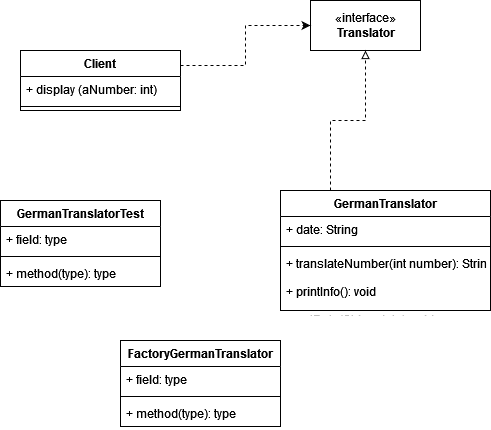

The diagram above was exported from draw.io. Its source (the exported page's mxGraphModel, read from the mxfile embedded in the PNG):
<mxGraphModel dx="1230" dy="646" grid="1" gridSize="10" guides="1" tooltips="1" connect="1" arrows="1" fold="1" page="1" pageScale="1" pageWidth="827" pageHeight="1169" math="0" shadow="0">
  <root>
    <mxCell id="WIyWlLk6GJQsqaUBKTNV-0" />
    <mxCell id="WIyWlLk6GJQsqaUBKTNV-1" parent="WIyWlLk6GJQsqaUBKTNV-0" />
    <mxCell id="ZXjzDjchdi7-iw0jCGnl-0" value="«interface»&lt;br&gt;&lt;div&gt;&lt;b&gt;Translator&lt;/b&gt;&lt;/div&gt;" style="html=1;" vertex="1" parent="WIyWlLk6GJQsqaUBKTNV-1">
      <mxGeometry x="510" y="120" width="110" height="50" as="geometry" />
    </mxCell>
    <mxCell id="ZXjzDjchdi7-iw0jCGnl-1" style="edgeStyle=orthogonalEdgeStyle;rounded=0;orthogonalLoop=1;jettySize=auto;html=1;exitX=1;exitY=0.5;exitDx=0;exitDy=0;entryX=0;entryY=0.5;entryDx=0;entryDy=0;dashed=1;" edge="1" parent="WIyWlLk6GJQsqaUBKTNV-1" target="ZXjzDjchdi7-iw0jCGnl-0">
      <mxGeometry relative="1" as="geometry">
        <mxPoint x="380" y="185" as="sourcePoint" />
      </mxGeometry>
    </mxCell>
    <mxCell id="ZXjzDjchdi7-iw0jCGnl-6" style="edgeStyle=orthogonalEdgeStyle;rounded=0;orthogonalLoop=1;jettySize=auto;html=1;entryX=0.5;entryY=1;entryDx=0;entryDy=0;dashed=1;endArrow=block;endFill=0;" edge="1" parent="WIyWlLk6GJQsqaUBKTNV-1" target="ZXjzDjchdi7-iw0jCGnl-0">
      <mxGeometry relative="1" as="geometry">
        <mxPoint x="530" y="310" as="sourcePoint" />
      </mxGeometry>
    </mxCell>
    <mxCell id="ZXjzDjchdi7-iw0jCGnl-7" value="GermanTranslator" style="swimlane;fontStyle=1;align=center;verticalAlign=top;childLayout=stackLayout;horizontal=1;startSize=26;horizontalStack=0;resizeParent=1;resizeParentMax=0;resizeLast=0;collapsible=1;marginBottom=0;" vertex="1" parent="WIyWlLk6GJQsqaUBKTNV-1">
      <mxGeometry x="480" y="310" width="210" height="120" as="geometry" />
    </mxCell>
    <mxCell id="ZXjzDjchdi7-iw0jCGnl-8" value="+ date: String" style="text;strokeColor=none;fillColor=none;align=left;verticalAlign=top;spacingLeft=4;spacingRight=4;overflow=hidden;rotatable=0;points=[[0,0.5],[1,0.5]];portConstraint=eastwest;" vertex="1" parent="ZXjzDjchdi7-iw0jCGnl-7">
      <mxGeometry y="26" width="210" height="26" as="geometry" />
    </mxCell>
    <mxCell id="ZXjzDjchdi7-iw0jCGnl-9" value="" style="line;strokeWidth=1;fillColor=none;align=left;verticalAlign=middle;spacingTop=-1;spacingLeft=3;spacingRight=3;rotatable=0;labelPosition=right;points=[];portConstraint=eastwest;" vertex="1" parent="ZXjzDjchdi7-iw0jCGnl-7">
      <mxGeometry y="52" width="210" height="8" as="geometry" />
    </mxCell>
    <mxCell id="ZXjzDjchdi7-iw0jCGnl-10" value="+ translateNumber(int number): String&#10;&#10;+ printInfo(): void&#10;&#10;+ setDate(String date): void&#10;" style="text;strokeColor=none;fillColor=none;align=left;verticalAlign=top;spacingLeft=4;spacingRight=4;overflow=hidden;rotatable=0;points=[[0,0.5],[1,0.5]];portConstraint=eastwest;" vertex="1" parent="ZXjzDjchdi7-iw0jCGnl-7">
      <mxGeometry y="60" width="210" height="60" as="geometry" />
    </mxCell>
    <mxCell id="ZXjzDjchdi7-iw0jCGnl-15" value="Client" style="swimlane;fontStyle=1;align=center;verticalAlign=top;childLayout=stackLayout;horizontal=1;startSize=26;horizontalStack=0;resizeParent=1;resizeParentMax=0;resizeLast=0;collapsible=1;marginBottom=0;" vertex="1" parent="WIyWlLk6GJQsqaUBKTNV-1">
      <mxGeometry x="220" y="170" width="160" height="60" as="geometry" />
    </mxCell>
    <mxCell id="ZXjzDjchdi7-iw0jCGnl-16" value="+ display (aNumber: int)" style="text;strokeColor=none;fillColor=none;align=left;verticalAlign=top;spacingLeft=4;spacingRight=4;overflow=hidden;rotatable=0;points=[[0,0.5],[1,0.5]];portConstraint=eastwest;" vertex="1" parent="ZXjzDjchdi7-iw0jCGnl-15">
      <mxGeometry y="26" width="160" height="26" as="geometry" />
    </mxCell>
    <mxCell id="ZXjzDjchdi7-iw0jCGnl-17" value="" style="line;strokeWidth=1;fillColor=none;align=left;verticalAlign=middle;spacingTop=-1;spacingLeft=3;spacingRight=3;rotatable=0;labelPosition=right;points=[];portConstraint=eastwest;" vertex="1" parent="ZXjzDjchdi7-iw0jCGnl-15">
      <mxGeometry y="52" width="160" height="8" as="geometry" />
    </mxCell>
    <mxCell id="ZXjzDjchdi7-iw0jCGnl-19" value="GermanTranslatorTest" style="swimlane;fontStyle=1;align=center;verticalAlign=top;childLayout=stackLayout;horizontal=1;startSize=26;horizontalStack=0;resizeParent=1;resizeParentMax=0;resizeLast=0;collapsible=1;marginBottom=0;" vertex="1" parent="WIyWlLk6GJQsqaUBKTNV-1">
      <mxGeometry x="200" y="320" width="160" height="86" as="geometry" />
    </mxCell>
    <mxCell id="ZXjzDjchdi7-iw0jCGnl-20" value="+ field: type" style="text;strokeColor=none;fillColor=none;align=left;verticalAlign=top;spacingLeft=4;spacingRight=4;overflow=hidden;rotatable=0;points=[[0,0.5],[1,0.5]];portConstraint=eastwest;" vertex="1" parent="ZXjzDjchdi7-iw0jCGnl-19">
      <mxGeometry y="26" width="160" height="26" as="geometry" />
    </mxCell>
    <mxCell id="ZXjzDjchdi7-iw0jCGnl-21" value="" style="line;strokeWidth=1;fillColor=none;align=left;verticalAlign=middle;spacingTop=-1;spacingLeft=3;spacingRight=3;rotatable=0;labelPosition=right;points=[];portConstraint=eastwest;" vertex="1" parent="ZXjzDjchdi7-iw0jCGnl-19">
      <mxGeometry y="52" width="160" height="8" as="geometry" />
    </mxCell>
    <mxCell id="ZXjzDjchdi7-iw0jCGnl-22" value="+ method(type): type" style="text;strokeColor=none;fillColor=none;align=left;verticalAlign=top;spacingLeft=4;spacingRight=4;overflow=hidden;rotatable=0;points=[[0,0.5],[1,0.5]];portConstraint=eastwest;" vertex="1" parent="ZXjzDjchdi7-iw0jCGnl-19">
      <mxGeometry y="60" width="160" height="26" as="geometry" />
    </mxCell>
    <mxCell id="ZXjzDjchdi7-iw0jCGnl-25" value="FactoryGermanTranslator" style="swimlane;fontStyle=1;align=center;verticalAlign=top;childLayout=stackLayout;horizontal=1;startSize=26;horizontalStack=0;resizeParent=1;resizeParentMax=0;resizeLast=0;collapsible=1;marginBottom=0;" vertex="1" parent="WIyWlLk6GJQsqaUBKTNV-1">
      <mxGeometry x="320" y="460" width="160" height="86" as="geometry" />
    </mxCell>
    <mxCell id="ZXjzDjchdi7-iw0jCGnl-26" value="+ field: type" style="text;strokeColor=none;fillColor=none;align=left;verticalAlign=top;spacingLeft=4;spacingRight=4;overflow=hidden;rotatable=0;points=[[0,0.5],[1,0.5]];portConstraint=eastwest;" vertex="1" parent="ZXjzDjchdi7-iw0jCGnl-25">
      <mxGeometry y="26" width="160" height="26" as="geometry" />
    </mxCell>
    <mxCell id="ZXjzDjchdi7-iw0jCGnl-27" value="" style="line;strokeWidth=1;fillColor=none;align=left;verticalAlign=middle;spacingTop=-1;spacingLeft=3;spacingRight=3;rotatable=0;labelPosition=right;points=[];portConstraint=eastwest;" vertex="1" parent="ZXjzDjchdi7-iw0jCGnl-25">
      <mxGeometry y="52" width="160" height="8" as="geometry" />
    </mxCell>
    <mxCell id="ZXjzDjchdi7-iw0jCGnl-28" value="+ method(type): type" style="text;strokeColor=none;fillColor=none;align=left;verticalAlign=top;spacingLeft=4;spacingRight=4;overflow=hidden;rotatable=0;points=[[0,0.5],[1,0.5]];portConstraint=eastwest;" vertex="1" parent="ZXjzDjchdi7-iw0jCGnl-25">
      <mxGeometry y="60" width="160" height="26" as="geometry" />
    </mxCell>
  </root>
</mxGraphModel>